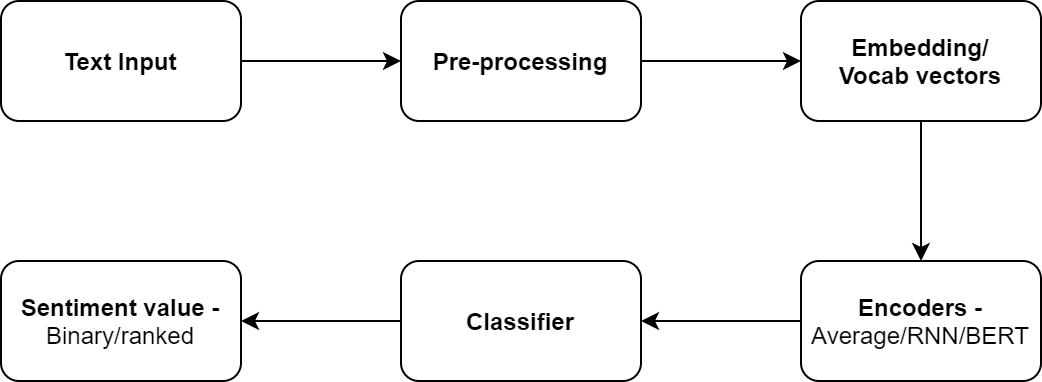

The diagram above was exported from draw.io. Its source (the exported page's mxGraphModel, read from the mxfile embedded in the PNG):
<mxGraphModel dx="1038" dy="548" grid="1" gridSize="10" guides="1" tooltips="1" connect="1" arrows="1" fold="1" page="1" pageScale="1" pageWidth="1169" pageHeight="827" math="0" shadow="0">
  <root>
    <mxCell id="0" />
    <mxCell id="1" parent="0" />
    <mxCell id="IqDrjgGhDdQCh1Z-8n01-13" value="" style="edgeStyle=orthogonalEdgeStyle;rounded=0;orthogonalLoop=1;jettySize=auto;html=1;" edge="1" parent="1" source="IqDrjgGhDdQCh1Z-8n01-1" target="IqDrjgGhDdQCh1Z-8n01-12">
      <mxGeometry relative="1" as="geometry" />
    </mxCell>
    <mxCell id="IqDrjgGhDdQCh1Z-8n01-1" value="&lt;b&gt;Text Input&lt;/b&gt;" style="rounded=1;whiteSpace=wrap;html=1;" vertex="1" parent="1">
      <mxGeometry x="130" y="130" width="120" height="60" as="geometry" />
    </mxCell>
    <mxCell id="IqDrjgGhDdQCh1Z-8n01-6" value="" style="edgeStyle=orthogonalEdgeStyle;rounded=0;orthogonalLoop=1;jettySize=auto;html=1;" edge="1" parent="1" source="IqDrjgGhDdQCh1Z-8n01-3" target="IqDrjgGhDdQCh1Z-8n01-5">
      <mxGeometry relative="1" as="geometry" />
    </mxCell>
    <mxCell id="IqDrjgGhDdQCh1Z-8n01-3" value="&lt;b&gt;Embedding/&lt;br&gt;Vocab vectors&lt;/b&gt;" style="rounded=1;whiteSpace=wrap;html=1;" vertex="1" parent="1">
      <mxGeometry x="530" y="130" width="120" height="60" as="geometry" />
    </mxCell>
    <mxCell id="IqDrjgGhDdQCh1Z-8n01-8" value="" style="edgeStyle=orthogonalEdgeStyle;rounded=0;orthogonalLoop=1;jettySize=auto;html=1;" edge="1" parent="1" source="IqDrjgGhDdQCh1Z-8n01-5" target="IqDrjgGhDdQCh1Z-8n01-7">
      <mxGeometry relative="1" as="geometry" />
    </mxCell>
    <mxCell id="IqDrjgGhDdQCh1Z-8n01-5" value="&lt;b&gt;Encoders -&lt;br&gt;&lt;/b&gt;Average/RNN/BERT" style="rounded=1;whiteSpace=wrap;html=1;" vertex="1" parent="1">
      <mxGeometry x="530" y="260" width="120" height="60" as="geometry" />
    </mxCell>
    <mxCell id="IqDrjgGhDdQCh1Z-8n01-11" value="" style="edgeStyle=orthogonalEdgeStyle;rounded=0;orthogonalLoop=1;jettySize=auto;html=1;" edge="1" parent="1" source="IqDrjgGhDdQCh1Z-8n01-7" target="IqDrjgGhDdQCh1Z-8n01-10">
      <mxGeometry relative="1" as="geometry" />
    </mxCell>
    <mxCell id="IqDrjgGhDdQCh1Z-8n01-7" value="&lt;b&gt;Classifier&lt;/b&gt;" style="rounded=1;whiteSpace=wrap;html=1;" vertex="1" parent="1">
      <mxGeometry x="330" y="260" width="120" height="60" as="geometry" />
    </mxCell>
    <mxCell id="IqDrjgGhDdQCh1Z-8n01-10" value="&lt;b&gt;Sentiment value -&lt;/b&gt;&lt;br&gt;Binary/ranked" style="rounded=1;whiteSpace=wrap;html=1;" vertex="1" parent="1">
      <mxGeometry x="130" y="260" width="120" height="60" as="geometry" />
    </mxCell>
    <mxCell id="IqDrjgGhDdQCh1Z-8n01-14" value="" style="edgeStyle=orthogonalEdgeStyle;rounded=0;orthogonalLoop=1;jettySize=auto;html=1;" edge="1" parent="1" source="IqDrjgGhDdQCh1Z-8n01-12" target="IqDrjgGhDdQCh1Z-8n01-3">
      <mxGeometry relative="1" as="geometry" />
    </mxCell>
    <mxCell id="IqDrjgGhDdQCh1Z-8n01-12" value="&lt;b&gt;Pre-processing&lt;/b&gt;" style="rounded=1;whiteSpace=wrap;html=1;" vertex="1" parent="1">
      <mxGeometry x="330" y="130" width="120" height="60" as="geometry" />
    </mxCell>
  </root>
</mxGraphModel>